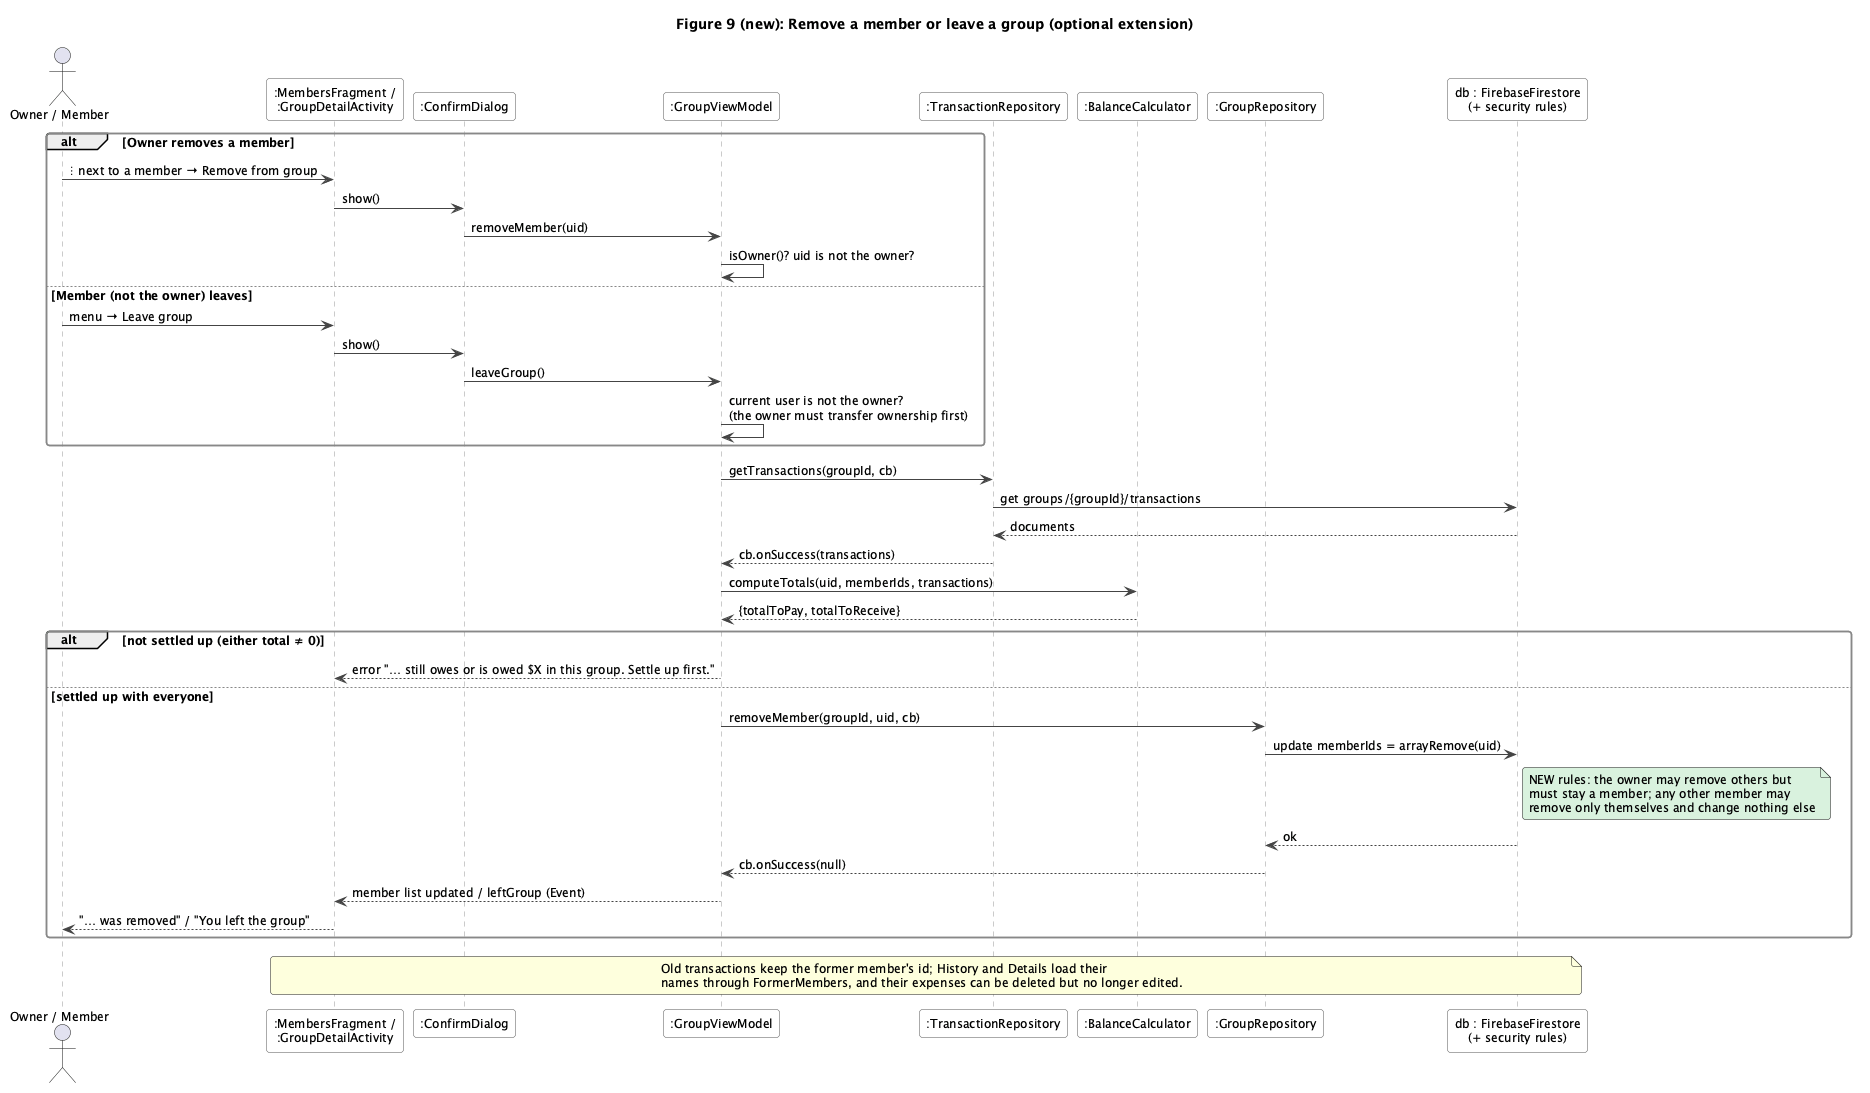

The diagram above was rendered by PlantUML. Its source (embedded in the PNG):
@startuml seq-member-management
!include style.iuml
title Figure 9 (new): Remove a member or leave a group (optional extension)
actor "Owner / Member" as User
participant ":MembersFragment /\n:GroupDetailActivity" as UI
participant ":ConfirmDialog" as CD
participant ":GroupViewModel" as VM
participant ":TransactionRepository" as TR
participant ":BalanceCalculator" as BC
participant ":GroupRepository" as GR
participant "db : FirebaseFirestore\n(+ security rules)" as DB

alt Owner removes a member
  User -> UI : ⋮ next to a member → Remove from group
  UI -> CD : show()
  CD -> VM : removeMember(uid)
  VM -> VM : isOwner()? uid is not the owner?
else Member (not the owner) leaves
  User -> UI : menu → Leave group
  UI -> CD : show()
  CD -> VM : leaveGroup()
  VM -> VM : current user is not the owner?\n(the owner must transfer ownership first)
end
VM -> TR : getTransactions(groupId, cb)
TR -> DB : get groups/{groupId}/transactions
DB --> TR : documents
TR --> VM : cb.onSuccess(transactions)
VM -> BC : computeTotals(uid, memberIds, transactions)
BC --> VM : {totalToPay, totalToReceive}
alt not settled up (either total ≠ 0)
  VM --> UI : error "… still owes or is owed $X in this group. Settle up first."
else settled up with everyone
  VM -> GR : removeMember(groupId, uid, cb)
  GR -> DB : update memberIds = arrayRemove(uid)
  note right of DB #D9F2DE : NEW rules: the owner may remove others but\nmust stay a member; any other member may\nremove only themselves and change nothing else
  DB --> GR : ok
  GR --> VM : cb.onSuccess(null)
  VM --> UI : member list updated / leftGroup (Event)
  UI --> User : "… was removed" / "You left the group"
end
note over UI, DB : Old transactions keep the former member's id; History and Details load their\nnames through FormerMembers, and their expenses can be deleted but no longer edited.
@enduml